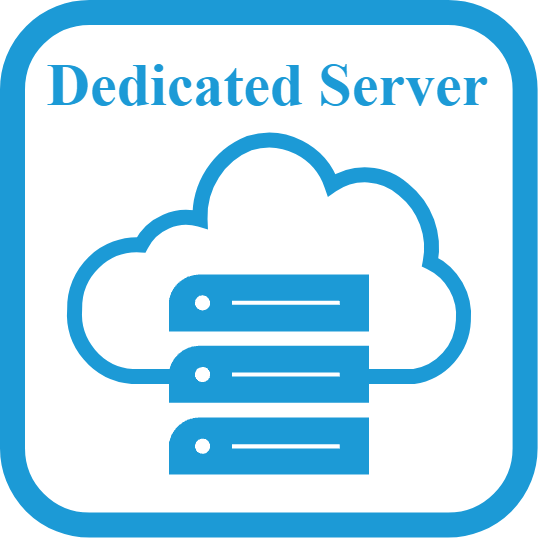

The diagram above was exported from draw.io. Its source (the exported page's mxGraphModel, read from the mxfile embedded in the PNG):
<mxGraphModel dx="247" dy="146" grid="1" gridSize="10" guides="1" tooltips="1" connect="1" arrows="1" fold="1" page="1" pageScale="1" pageWidth="850" pageHeight="1100" math="0" shadow="0">
  <root>
    <mxCell id="0" />
    <mxCell id="1" parent="0" />
    <mxCell id="2" value="" style="group" vertex="1" connectable="0" parent="1">
      <mxGeometry x="240" y="149.9999999999999" width="102.51947999999993" height="102.51999999999998" as="geometry" />
    </mxCell>
    <mxCell id="3" value="&lt;font style=&quot;font-size: 12px;&quot;&gt;Dedicated Server&lt;/font&gt;" style="rounded=1;whiteSpace=wrap;html=1;strokeColor=#1C9AD6;strokeWidth=5;fontFamily=Times New Roman;fontSize=13;fontColor=#1C9AD6;fillColor=default;gradientColor=none;verticalAlign=top;fontStyle=1;container=0;" vertex="1" parent="2">
      <mxGeometry width="102.51947999999999" height="102.51999999999998" as="geometry" />
    </mxCell>
    <mxCell id="4" value="" style="sketch=0;aspect=fixed;pointerEvents=1;shadow=0;dashed=0;html=1;strokeColor=#1C9AD6;labelPosition=center;verticalLabelPosition=bottom;verticalAlign=top;align=center;fillColor=none;shape=mxgraph.mscae.enterprise.internet;strokeWidth=3;fontColor=#1C9AD6;" vertex="1" parent="2">
      <mxGeometry x="11.889999999999986" y="24" width="78.74" height="48.82" as="geometry" />
    </mxCell>
    <mxCell id="5" value="" style="sketch=0;pointerEvents=1;shadow=0;dashed=0;html=1;strokeColor=#1C9AD6;fillColor=#1C9AD6;labelPosition=center;verticalLabelPosition=bottom;verticalAlign=top;align=center;outlineConnect=0;shape=mxgraph.veeam2.server_stack;labelBackgroundColor=#FFFFFF;strokeWidth=3;fontFamily=Tahoma;fontSize=12;fontColor=#1C9AD6;" vertex="1" parent="2">
      <mxGeometry x="31.25999999999999" y="52.42" width="40" height="40" as="geometry" />
    </mxCell>
  </root>
</mxGraphModel>